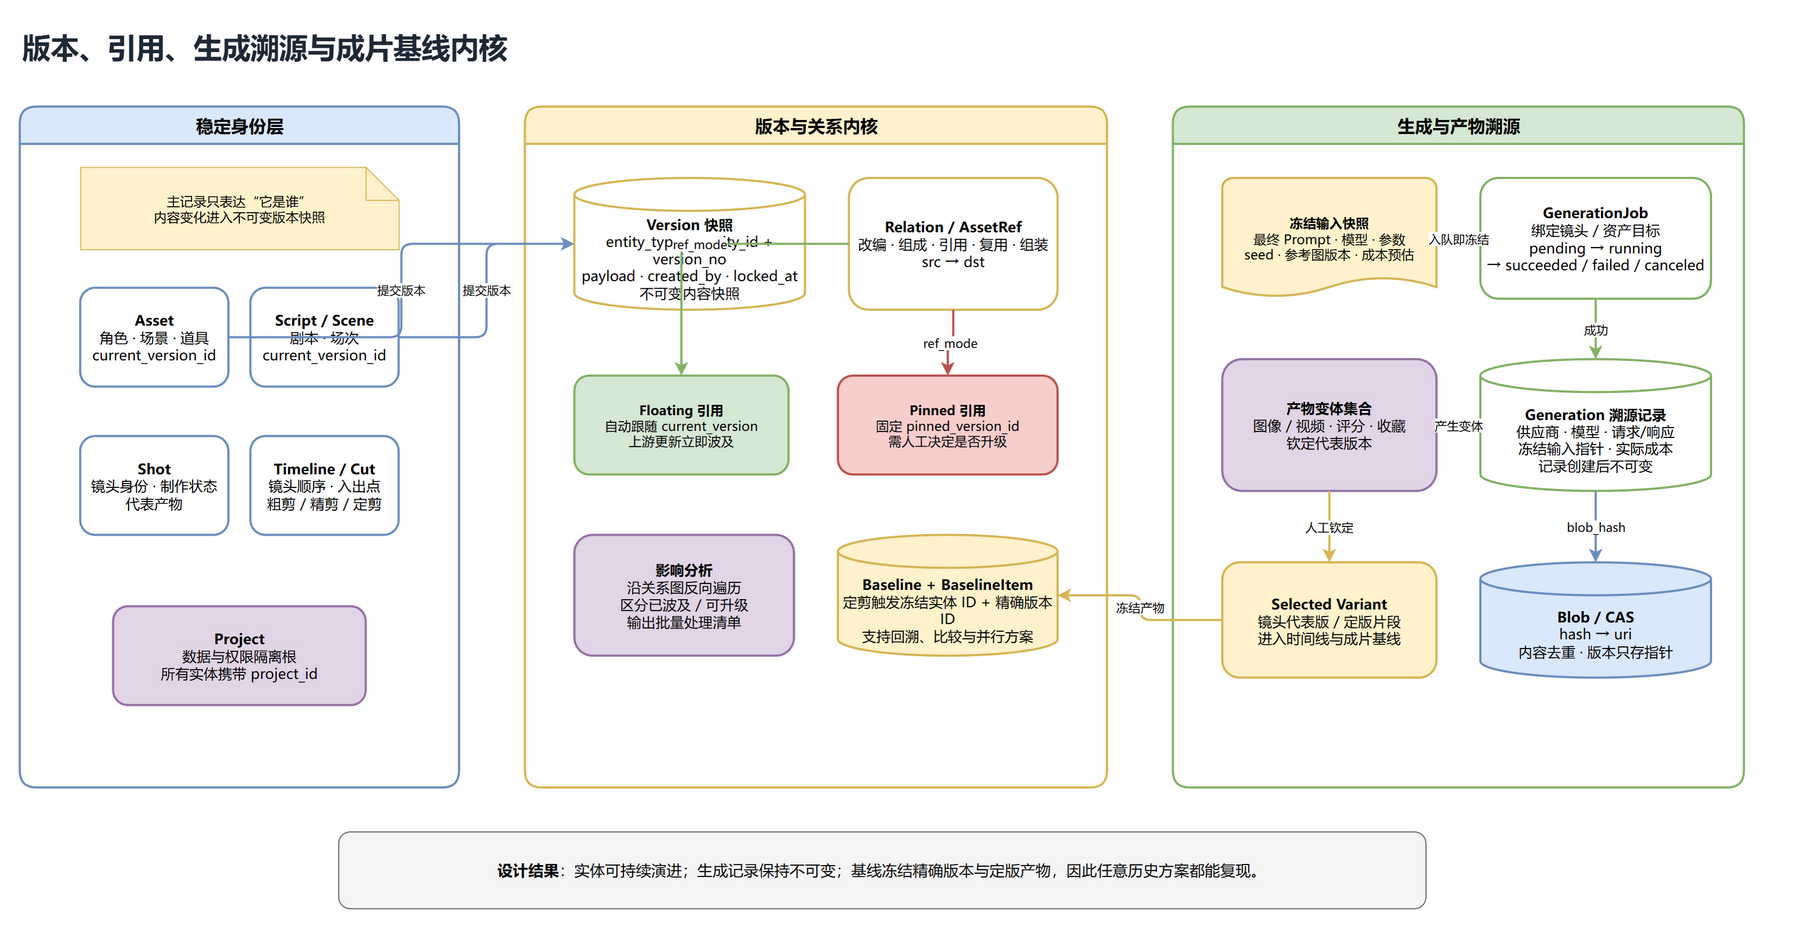

The diagram above was exported from draw.io. Its source (the exported page's mxGraphModel, read from the mxfile embedded in the PNG):
<mxGraphModel dx="1800" dy="950" grid="1" gridSize="10" guides="1" tooltips="1" connect="1" arrows="1" fold="1" page="1" pageScale="1" pageWidth="1654" pageHeight="1169" math="0" shadow="0" adaptiveColors="auto">
  <root>
    <mxCell id="0" />
    <mxCell id="1" parent="0" />
    <mxCell id="title" value="版本、引用、生成溯源与成片基线内核" style="text;html=1;align=left;verticalAlign=middle;fontFamily=Microsoft YaHei;fontSize=26;fontStyle=1;fontColor=#1F2937;" vertex="1" parent="1">
      <mxGeometry x="40" y="20" width="1600" height="50" as="geometry" />
    </mxCell>
    <mxCell id="identitybox" value="稳定身份层" style="swimlane;startSize=34;rounded=1;html=1;fontFamily=Microsoft YaHei;fontSize=16;fontStyle=1;fillColor=#DAE8FC;strokeColor=#6C8EBF;strokeWidth=2;" vertex="1" parent="1">
      <mxGeometry x="40" y="100" width="400" height="620" as="geometry" />
    </mxCell>
    <mxCell id="identitynote" value="主记录只表达“它是谁”&lt;br&gt;内容变化进入不可变版本快照" style="shape=note;whiteSpace=wrap;html=1;fontFamily=Microsoft YaHei;fontSize=12;fillColor=#FFF2CC;strokeColor=#D6B656;" vertex="1" parent="identitybox">
      <mxGeometry x="55" y="55" width="290" height="75" as="geometry" />
    </mxCell>
    <mxCell id="assetid" value="&lt;b&gt;Asset&lt;/b&gt;&lt;br&gt;角色 · 场景 · 道具&lt;br&gt;current_version_id" style="rounded=1;whiteSpace=wrap;html=1;fontFamily=Microsoft YaHei;fontSize=13;fillColor=#FFFFFF;strokeColor=#6C8EBF;strokeWidth=2;" vertex="1" parent="identitybox">
      <mxGeometry x="55" y="165" width="135" height="90" as="geometry" />
    </mxCell>
    <mxCell id="scriptid" value="&lt;b&gt;Script / Scene&lt;/b&gt;&lt;br&gt;剧本 · 场次&lt;br&gt;current_version_id" style="rounded=1;whiteSpace=wrap;html=1;fontFamily=Microsoft YaHei;fontSize=13;fillColor=#FFFFFF;strokeColor=#6C8EBF;strokeWidth=2;" vertex="1" parent="identitybox">
      <mxGeometry x="210" y="165" width="135" height="90" as="geometry" />
    </mxCell>
    <mxCell id="shotid" value="&lt;b&gt;Shot&lt;/b&gt;&lt;br&gt;镜头身份 · 制作状态&lt;br&gt;代表产物" style="rounded=1;whiteSpace=wrap;html=1;fontFamily=Microsoft YaHei;fontSize=13;fillColor=#FFFFFF;strokeColor=#6C8EBF;strokeWidth=2;" vertex="1" parent="identitybox">
      <mxGeometry x="55" y="300" width="135" height="90" as="geometry" />
    </mxCell>
    <mxCell id="cutid" value="&lt;b&gt;Timeline / Cut&lt;/b&gt;&lt;br&gt;镜头顺序 · 入出点&lt;br&gt;粗剪 / 精剪 / 定剪" style="rounded=1;whiteSpace=wrap;html=1;fontFamily=Microsoft YaHei;fontSize=13;fillColor=#FFFFFF;strokeColor=#6C8EBF;strokeWidth=2;" vertex="1" parent="identitybox">
      <mxGeometry x="210" y="300" width="135" height="90" as="geometry" />
    </mxCell>
    <mxCell id="projectroot" value="&lt;b&gt;Project&lt;/b&gt;&lt;br&gt;数据与权限隔离根&lt;br&gt;所有实体携带 project_id" style="rounded=1;whiteSpace=wrap;html=1;fontFamily=Microsoft YaHei;fontSize=13;fillColor=#E1D5E7;strokeColor=#9673A6;strokeWidth=2;" vertex="1" parent="identitybox">
      <mxGeometry x="85" y="455" width="230" height="90" as="geometry" />
    </mxCell>
    <mxCell id="versionbox" value="版本与关系内核" style="swimlane;startSize=34;rounded=1;html=1;fontFamily=Microsoft YaHei;fontSize=16;fontStyle=1;fillColor=#FFF2CC;strokeColor=#D6B656;strokeWidth=2;" vertex="1" parent="1">
      <mxGeometry x="500" y="100" width="530" height="620" as="geometry" />
    </mxCell>
    <mxCell id="versions" value="&lt;b&gt;Version 快照&lt;/b&gt;&lt;br&gt;entity_type + entity_id + version_no&lt;br&gt;payload · created_by · locked_at&lt;br&gt;不可变内容快照" style="shape=cylinder3;whiteSpace=wrap;html=1;boundedLbl=1;backgroundOutline=1;fontFamily=Microsoft YaHei;fontSize=13;fillColor=#FFFFFF;strokeColor=#D6B656;strokeWidth=2;" vertex="1" parent="versionbox">
      <mxGeometry x="45" y="65" width="210" height="120" as="geometry" />
    </mxCell>
    <mxCell id="relations" value="&lt;b&gt;Relation / AssetRef&lt;/b&gt;&lt;br&gt;改编 · 组成 · 引用 · 复用 · 组装&lt;br&gt;src → dst" style="rounded=1;whiteSpace=wrap;html=1;fontFamily=Microsoft YaHei;fontSize=13;fillColor=#FFFFFF;strokeColor=#D6B656;strokeWidth=2;" vertex="1" parent="versionbox">
      <mxGeometry x="295" y="65" width="190" height="120" as="geometry" />
    </mxCell>
    <mxCell id="floating" value="&lt;b&gt;Floating 引用&lt;/b&gt;&lt;br&gt;自动跟随 current_version&lt;br&gt;上游更新立即波及" style="rounded=1;whiteSpace=wrap;html=1;fontFamily=Microsoft YaHei;fontSize=12;fillColor=#D5E8D4;strokeColor=#82B366;strokeWidth=2;" vertex="1" parent="versionbox">
      <mxGeometry x="45" y="245" width="195" height="90" as="geometry" />
    </mxCell>
    <mxCell id="pinned" value="&lt;b&gt;Pinned 引用&lt;/b&gt;&lt;br&gt;固定 pinned_version_id&lt;br&gt;需人工决定是否升级" style="rounded=1;whiteSpace=wrap;html=1;fontFamily=Microsoft YaHei;fontSize=12;fillColor=#F8CECC;strokeColor=#B85450;strokeWidth=2;" vertex="1" parent="versionbox">
      <mxGeometry x="285" y="245" width="200" height="90" as="geometry" />
    </mxCell>
    <mxCell id="impact" value="&lt;b&gt;影响分析&lt;/b&gt;&lt;br&gt;沿关系图反向遍历&lt;br&gt;区分已波及 / 可升级&lt;br&gt;输出批量处理清单" style="rounded=1;whiteSpace=wrap;html=1;fontFamily=Microsoft YaHei;fontSize=13;fillColor=#E1D5E7;strokeColor=#9673A6;strokeWidth=2;" vertex="1" parent="versionbox">
      <mxGeometry x="45" y="390" width="200" height="110" as="geometry" />
    </mxCell>
    <mxCell id="baseline" value="&lt;b&gt;Baseline + BaselineItem&lt;/b&gt;&lt;br&gt;定剪触发冻结实体 ID + 精确版本 ID&lt;br&gt;支持回溯、比较与并行方案" style="shape=cylinder3;whiteSpace=wrap;html=1;boundedLbl=1;backgroundOutline=1;fontFamily=Microsoft YaHei;fontSize=13;fillColor=#FFF2CC;strokeColor=#D6B656;strokeWidth=2;" vertex="1" parent="versionbox">
      <mxGeometry x="285" y="390" width="200" height="110" as="geometry" />
    </mxCell>
    <mxCell id="generationbox" value="生成与产物溯源" style="swimlane;startSize=34;rounded=1;html=1;fontFamily=Microsoft YaHei;fontSize=16;fontStyle=1;fillColor=#D5E8D4;strokeColor=#82B366;strokeWidth=2;" vertex="1" parent="1">
      <mxGeometry x="1090" y="100" width="520" height="620" as="geometry" />
    </mxCell>
    <mxCell id="job" value="&lt;b&gt;GenerationJob&lt;/b&gt;&lt;br&gt;绑定镜头 / 资产目标&lt;br&gt;pending → running&lt;br&gt;→ succeeded / failed / canceled" style="rounded=1;whiteSpace=wrap;html=1;fontFamily=Microsoft YaHei;fontSize=13;fillColor=#FFFFFF;strokeColor=#82B366;strokeWidth=2;" vertex="1" parent="generationbox">
      <mxGeometry x="280" y="65" width="210" height="110" as="geometry" />
    </mxCell>
    <mxCell id="frozeninput" value="&lt;b&gt;冻结输入快照&lt;/b&gt;&lt;br&gt;最终 Prompt · 模型 · 参数&lt;br&gt;seed · 参考图版本 · 成本预估" style="shape=mxgraph.flowchart.document;whiteSpace=wrap;html=1;fontFamily=Microsoft YaHei;fontSize=12;fillColor=#FFF2CC;strokeColor=#D6B656;strokeWidth=2;" vertex="1" parent="generationbox">
      <mxGeometry x="45" y="65" width="195" height="110" as="geometry" />
    </mxCell>
    <mxCell id="generation" value="&lt;b&gt;Generation 溯源记录&lt;/b&gt;&lt;br&gt;供应商 · 模型 · 请求/响应&lt;br&gt;冻结输入指针 · 实际成本&lt;br&gt;记录创建后不可变" style="shape=cylinder3;whiteSpace=wrap;html=1;boundedLbl=1;backgroundOutline=1;fontFamily=Microsoft YaHei;fontSize=13;fillColor=#FFFFFF;strokeColor=#82B366;strokeWidth=2;" vertex="1" parent="generationbox">
      <mxGeometry x="280" y="230" width="210" height="120" as="geometry" />
    </mxCell>
    <mxCell id="variants" value="&lt;b&gt;产物变体集合&lt;/b&gt;&lt;br&gt;图像 / 视频 · 评分 · 收藏&lt;br&gt;钦定代表版本" style="rounded=1;whiteSpace=wrap;html=1;fontFamily=Microsoft YaHei;fontSize=13;fillColor=#E1D5E7;strokeColor=#9673A6;strokeWidth=2;" vertex="1" parent="generationbox">
      <mxGeometry x="45" y="230" width="195" height="120" as="geometry" />
    </mxCell>
    <mxCell id="blob" value="&lt;b&gt;Blob / CAS&lt;/b&gt;&lt;br&gt;hash → uri&lt;br&gt;内容去重 · 版本只存指针" style="shape=cylinder3;whiteSpace=wrap;html=1;boundedLbl=1;backgroundOutline=1;fontFamily=Microsoft YaHei;fontSize=13;fillColor=#DAE8FC;strokeColor=#6C8EBF;strokeWidth=2;" vertex="1" parent="generationbox">
      <mxGeometry x="280" y="415" width="210" height="105" as="geometry" />
    </mxCell>
    <mxCell id="selected" value="&lt;b&gt;Selected Variant&lt;/b&gt;&lt;br&gt;镜头代表版 / 定版片段&lt;br&gt;进入时间线与成片基线" style="rounded=1;whiteSpace=wrap;html=1;fontFamily=Microsoft YaHei;fontSize=13;fillColor=#FFF2CC;strokeColor=#D6B656;strokeWidth=2;" vertex="1" parent="generationbox">
      <mxGeometry x="45" y="415" width="195" height="105" as="geometry" />
    </mxCell>
    <mxCell id="legend" value="&lt;b&gt;设计结果&lt;/b&gt;：实体可持续演进；生成记录保持不可变；基线冻结精确版本与定版产物，因此任意历史方案都能复现。" style="rounded=1;whiteSpace=wrap;html=1;fontFamily=Microsoft YaHei;fontSize=14;fillColor=#F5F5F5;strokeColor=#666666;strokeWidth=1;" vertex="1" parent="1">
      <mxGeometry x="330" y="760" width="990" height="70" as="geometry" />
    </mxCell>
    <mxCell id="e1" value="提交版本" style="edgeStyle=orthogonalEdgeStyle;rounded=1;html=1;fontFamily=Microsoft YaHei;fontSize=11;strokeColor=#6C8EBF;strokeWidth=2;endArrow=classic;" edge="1" source="assetid" target="versions" parent="1">
      <mxGeometry relative="1" as="geometry" />
    </mxCell>
    <mxCell id="e2" value="提交版本" style="edgeStyle=orthogonalEdgeStyle;rounded=1;html=1;fontFamily=Microsoft YaHei;fontSize=11;strokeColor=#6C8EBF;strokeWidth=2;endArrow=classic;" edge="1" source="scriptid" target="versions" parent="1">
      <mxGeometry relative="1" as="geometry" />
    </mxCell>
    <mxCell id="e4" value="ref_mode" style="edgeStyle=orthogonalEdgeStyle;rounded=1;html=1;fontFamily=Microsoft YaHei;fontSize=11;strokeColor=#82B366;strokeWidth=2;endArrow=classic;" edge="1" source="relations" target="floating" parent="1">
      <mxGeometry relative="1" as="geometry" />
    </mxCell>
    <mxCell id="e5" value="ref_mode" style="edgeStyle=orthogonalEdgeStyle;rounded=1;html=1;fontFamily=Microsoft YaHei;fontSize=11;strokeColor=#B85450;strokeWidth=2;endArrow=classic;" edge="1" source="relations" target="pinned" parent="1">
      <mxGeometry relative="1" as="geometry" />
    </mxCell>
    <mxCell id="e10" value="入队即冻结" style="edgeStyle=orthogonalEdgeStyle;rounded=1;html=1;fontFamily=Microsoft YaHei;fontSize=11;strokeColor=#D6B656;strokeWidth=2;endArrow=classic;" edge="1" source="job" target="frozeninput" parent="1">
      <mxGeometry relative="1" as="geometry" />
    </mxCell>
    <mxCell id="e12" value="成功" style="edgeStyle=orthogonalEdgeStyle;rounded=1;html=1;fontFamily=Microsoft YaHei;fontSize=11;strokeColor=#82B366;strokeWidth=2;endArrow=classic;" edge="1" source="job" target="generation" parent="1">
      <mxGeometry relative="1" as="geometry" />
    </mxCell>
    <mxCell id="e13" value="产生变体" style="edgeStyle=orthogonalEdgeStyle;rounded=1;html=1;fontFamily=Microsoft YaHei;fontSize=11;strokeColor=#9673A6;strokeWidth=2;endArrow=classic;" edge="1" source="generation" target="variants" parent="1">
      <mxGeometry relative="1" as="geometry" />
    </mxCell>
    <mxCell id="e14" value="blob_hash" style="edgeStyle=orthogonalEdgeStyle;rounded=1;html=1;fontFamily=Microsoft YaHei;fontSize=11;strokeColor=#6C8EBF;strokeWidth=2;endArrow=classic;" edge="1" source="generation" target="blob" parent="1">
      <mxGeometry relative="1" as="geometry" />
    </mxCell>
    <mxCell id="e15" value="人工钦定" style="edgeStyle=orthogonalEdgeStyle;rounded=1;html=1;fontFamily=Microsoft YaHei;fontSize=11;strokeColor=#D6B656;strokeWidth=2;endArrow=classic;" edge="1" source="variants" target="selected" parent="1">
      <mxGeometry relative="1" as="geometry" />
    </mxCell>
    <mxCell id="e16" value="冻结产物" style="edgeStyle=orthogonalEdgeStyle;rounded=1;html=1;fontFamily=Microsoft YaHei;fontSize=11;strokeColor=#D6B656;strokeWidth=2;endArrow=classic;" edge="1" source="selected" target="baseline" parent="1">
      <mxGeometry relative="1" as="geometry" />
    </mxCell>
  </root>
</mxGraphModel>